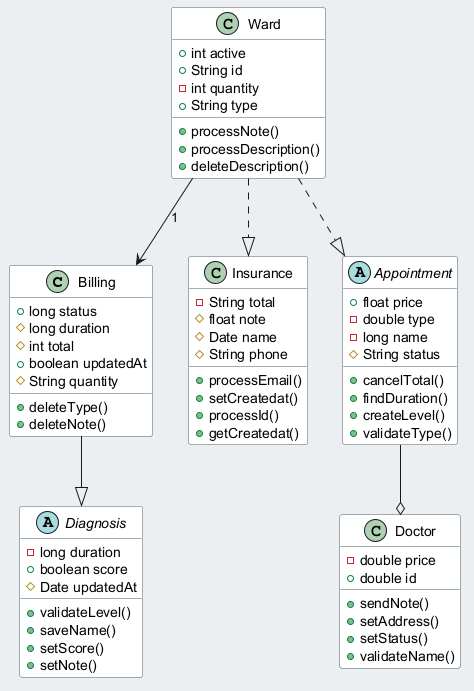

The diagram above was rendered by PlantUML. Its source (embedded in the PNG):
@startuml
skinparam backgroundColor #ECEFF1
skinparam classBackgroundColor #FFFFFF
skinparam classBorderColor #455A64
class Billing {
  +long status
  #long duration
  #int total
  +boolean updatedAt
  #String quantity
  +deleteType()
  +deleteNote()
}
class Insurance {
  -String total
  #float note
  #Date name
  #String phone
  +processEmail()
  +setCreatedat()
  +processId()
  +getCreatedat()
}
abstract class Diagnosis {
  -long duration
  +boolean score
  #Date updatedAt
  +validateLevel()
  +saveName()
  +setScore()
  +setNote()
}
abstract class Appointment {
  +float price
  -double type
  -long name
  #String status
  +cancelTotal()
  +findDuration()
  +createLevel()
  +validateType()
}
class Doctor {
  -double price
  +double id
  +sendNote()
  +setAddress()
  +setStatus()
  +validateName()
}
class Ward {
  +int active
  +String id
  -int quantity
  +String type
  +processNote()
  +processDescription()
  +deleteDescription()
}
Billing --|> Diagnosis
Ward --> Billing : "1"
Ward ..|> Insurance
Appointment --o Doctor
Ward ..|> Appointment
@enduml